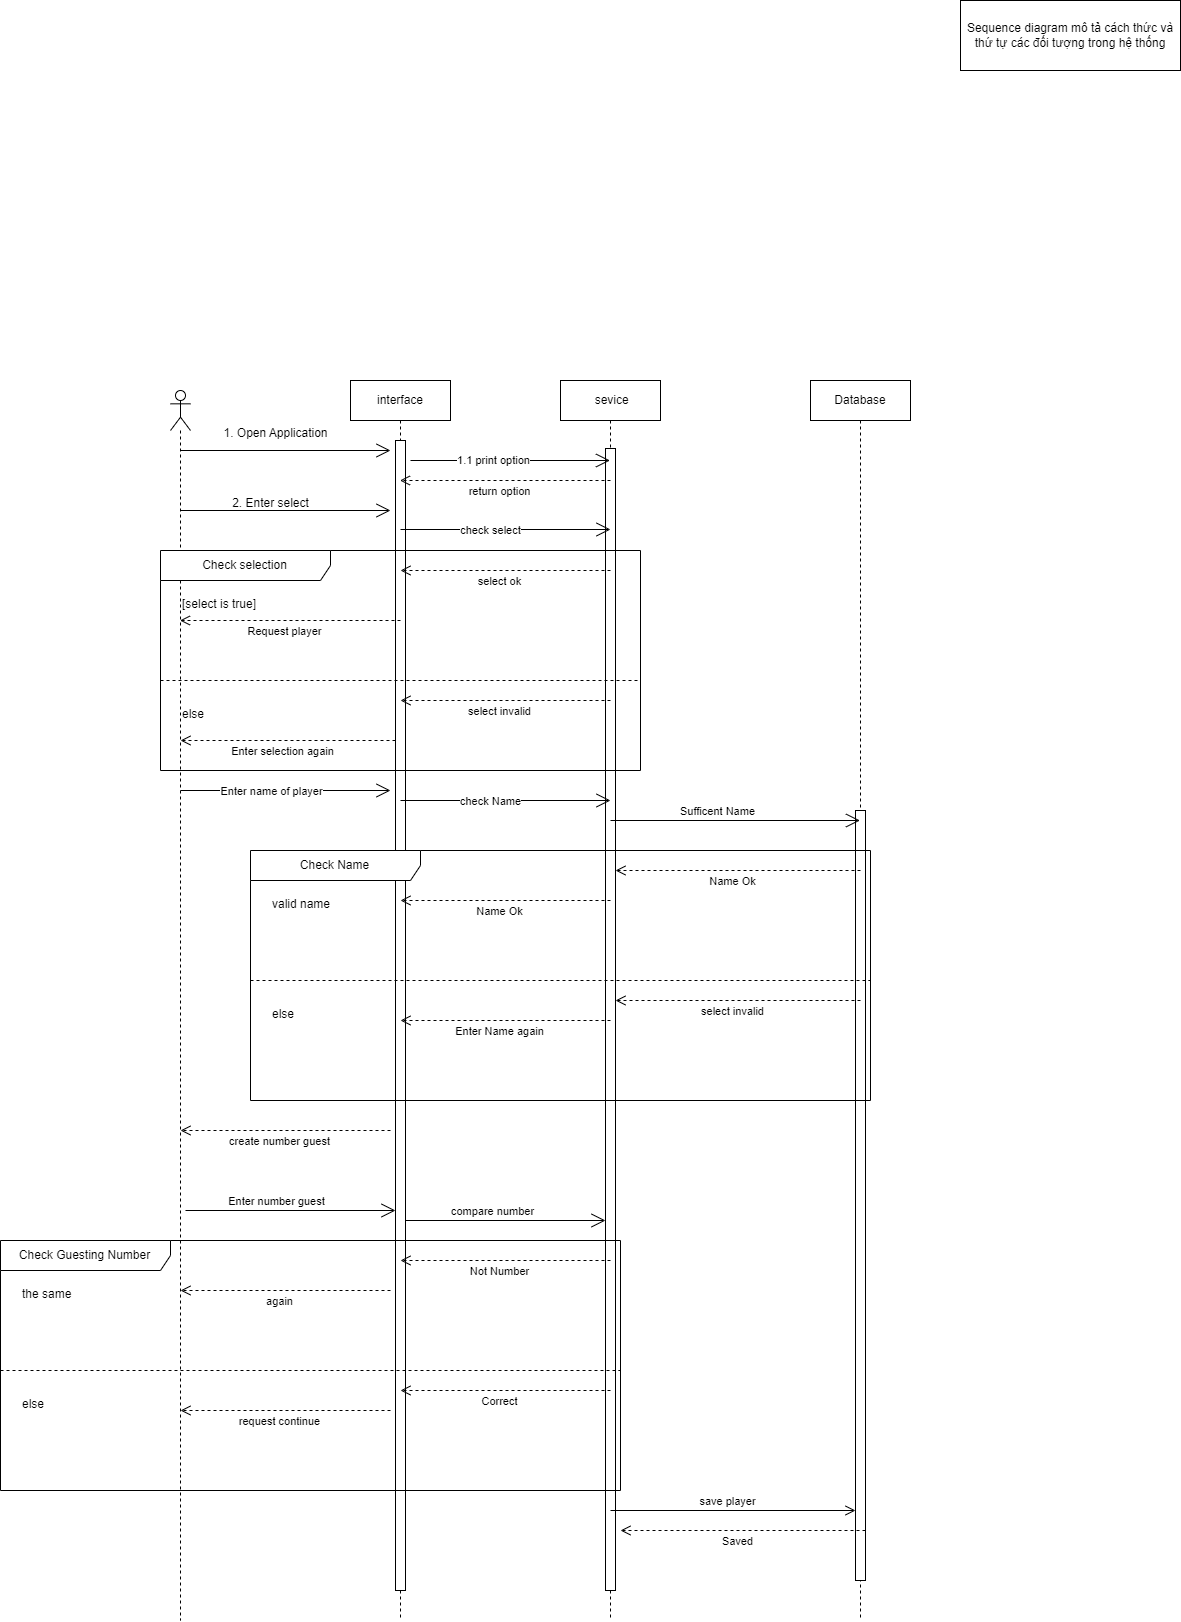

The diagram above was exported from draw.io. Its source (the exported page's mxGraphModel, read from the mxfile embedded in the PNG):
<mxGraphModel dx="2359" dy="785" grid="1" gridSize="10" guides="1" tooltips="1" connect="1" arrows="1" fold="1" page="1" pageScale="1" pageWidth="850" pageHeight="1100" math="0" shadow="0">
  <root>
    <mxCell id="0" />
    <mxCell id="1" parent="0" />
    <mxCell id="3rVSG4PDVw5ZxQMNGBqp-1" value="Sequence diagram mô tả cách thức và thứ tự các đối tượng trong hệ thống" style="rounded=0;whiteSpace=wrap;html=1;" parent="1" vertex="1">
      <mxGeometry x="630" y="20" width="220" height="70" as="geometry" />
    </mxCell>
    <mxCell id="cg9Q9PfGmLPbY84h9y6l-3" value="" style="shape=umlLifeline;perimeter=lifelinePerimeter;whiteSpace=wrap;html=1;container=1;dropTarget=0;collapsible=0;recursiveResize=0;outlineConnect=0;portConstraint=eastwest;newEdgeStyle={&quot;curved&quot;:0,&quot;rounded&quot;:0};participant=umlActor;" vertex="1" parent="1">
      <mxGeometry x="-160" y="410" width="20" height="1230" as="geometry" />
    </mxCell>
    <mxCell id="cg9Q9PfGmLPbY84h9y6l-4" value="interface" style="shape=umlLifeline;perimeter=lifelinePerimeter;whiteSpace=wrap;html=1;container=1;dropTarget=0;collapsible=0;recursiveResize=0;outlineConnect=0;portConstraint=eastwest;newEdgeStyle={&quot;curved&quot;:0,&quot;rounded&quot;:0};" vertex="1" parent="1">
      <mxGeometry x="20" y="400" width="100" height="1240" as="geometry" />
    </mxCell>
    <mxCell id="cg9Q9PfGmLPbY84h9y6l-5" value="" style="html=1;points=[[0,0,0,0,5],[0,1,0,0,-5],[1,0,0,0,5],[1,1,0,0,-5]];perimeter=orthogonalPerimeter;outlineConnect=0;targetShapes=umlLifeline;portConstraint=eastwest;newEdgeStyle={&quot;curved&quot;:0,&quot;rounded&quot;:0};" vertex="1" parent="cg9Q9PfGmLPbY84h9y6l-4">
      <mxGeometry x="45" y="60" width="10" height="1150" as="geometry" />
    </mxCell>
    <mxCell id="cg9Q9PfGmLPbY84h9y6l-8" value="&amp;nbsp;sevice" style="shape=umlLifeline;perimeter=lifelinePerimeter;whiteSpace=wrap;html=1;container=1;dropTarget=0;collapsible=0;recursiveResize=0;outlineConnect=0;portConstraint=eastwest;newEdgeStyle={&quot;curved&quot;:0,&quot;rounded&quot;:0};" vertex="1" parent="1">
      <mxGeometry x="230" y="400" width="100" height="1240" as="geometry" />
    </mxCell>
    <mxCell id="cg9Q9PfGmLPbY84h9y6l-26" value="" style="html=1;points=[[0,0,0,0,5],[0,1,0,0,-5],[1,0,0,0,5],[1,1,0,0,-5]];perimeter=orthogonalPerimeter;outlineConnect=0;targetShapes=umlLifeline;portConstraint=eastwest;newEdgeStyle={&quot;curved&quot;:0,&quot;rounded&quot;:0};" vertex="1" parent="cg9Q9PfGmLPbY84h9y6l-8">
      <mxGeometry x="45" y="68" width="10" height="1142" as="geometry" />
    </mxCell>
    <mxCell id="cg9Q9PfGmLPbY84h9y6l-9" value="" style="endArrow=open;endFill=1;endSize=12;html=1;rounded=0;" edge="1" parent="1">
      <mxGeometry width="160" relative="1" as="geometry">
        <mxPoint x="-150" y="470" as="sourcePoint" />
        <mxPoint x="60" y="470" as="targetPoint" />
      </mxGeometry>
    </mxCell>
    <mxCell id="cg9Q9PfGmLPbY84h9y6l-10" value="1. Open Application" style="text;html=1;align=center;verticalAlign=middle;resizable=0;points=[];autosize=1;strokeColor=none;fillColor=none;" vertex="1" parent="1">
      <mxGeometry x="-120" y="438" width="130" height="30" as="geometry" />
    </mxCell>
    <mxCell id="cg9Q9PfGmLPbY84h9y6l-14" value="Database" style="shape=umlLifeline;perimeter=lifelinePerimeter;whiteSpace=wrap;html=1;container=1;dropTarget=0;collapsible=0;recursiveResize=0;outlineConnect=0;portConstraint=eastwest;newEdgeStyle={&quot;curved&quot;:0,&quot;rounded&quot;:0};" vertex="1" parent="1">
      <mxGeometry x="480" y="400" width="100" height="1240" as="geometry" />
    </mxCell>
    <mxCell id="cg9Q9PfGmLPbY84h9y6l-51" value="" style="html=1;points=[[0,0,0,0,5],[0,1,0,0,-5],[1,0,0,0,5],[1,1,0,0,-5]];perimeter=orthogonalPerimeter;outlineConnect=0;targetShapes=umlLifeline;portConstraint=eastwest;newEdgeStyle={&quot;curved&quot;:0,&quot;rounded&quot;:0};" vertex="1" parent="cg9Q9PfGmLPbY84h9y6l-14">
      <mxGeometry x="45" y="430" width="10" height="770" as="geometry" />
    </mxCell>
    <mxCell id="cg9Q9PfGmLPbY84h9y6l-21" value="" style="endArrow=open;endFill=1;endSize=12;html=1;rounded=0;" edge="1" parent="1" target="cg9Q9PfGmLPbY84h9y6l-8">
      <mxGeometry width="160" relative="1" as="geometry">
        <mxPoint x="80" y="480" as="sourcePoint" />
        <mxPoint x="270" y="570" as="targetPoint" />
        <Array as="points">
          <mxPoint x="170" y="480" />
        </Array>
      </mxGeometry>
    </mxCell>
    <mxCell id="cg9Q9PfGmLPbY84h9y6l-23" value="1.1 print option" style="edgeLabel;html=1;align=center;verticalAlign=middle;resizable=0;points=[];" vertex="1" connectable="0" parent="cg9Q9PfGmLPbY84h9y6l-21">
      <mxGeometry x="-0.177" y="1" relative="1" as="geometry">
        <mxPoint as="offset" />
      </mxGeometry>
    </mxCell>
    <mxCell id="cg9Q9PfGmLPbY84h9y6l-25" value="return option" style="html=1;verticalAlign=bottom;endArrow=open;dashed=1;endSize=8;curved=0;rounded=0;" edge="1" parent="1" target="cg9Q9PfGmLPbY84h9y6l-4">
      <mxGeometry x="0.0483" y="20" relative="1" as="geometry">
        <mxPoint x="280" y="500" as="sourcePoint" />
        <mxPoint x="200" y="500" as="targetPoint" />
        <mxPoint as="offset" />
      </mxGeometry>
    </mxCell>
    <mxCell id="cg9Q9PfGmLPbY84h9y6l-34" value="Check selection" style="shape=umlFrame;whiteSpace=wrap;html=1;pointerEvents=0;recursiveResize=0;container=1;collapsible=0;width=170;" vertex="1" parent="1">
      <mxGeometry x="-170" y="570" width="480" height="220" as="geometry" />
    </mxCell>
    <mxCell id="cg9Q9PfGmLPbY84h9y6l-35" value="[select is true]" style="text;html=1;" vertex="1" parent="cg9Q9PfGmLPbY84h9y6l-34">
      <mxGeometry width="100" height="20" relative="1" as="geometry">
        <mxPoint x="20" y="40" as="offset" />
      </mxGeometry>
    </mxCell>
    <mxCell id="cg9Q9PfGmLPbY84h9y6l-36" value="else" style="line;strokeWidth=1;dashed=1;labelPosition=center;verticalLabelPosition=bottom;align=left;verticalAlign=top;spacingLeft=20;spacingTop=15;html=1;whiteSpace=wrap;" vertex="1" parent="cg9Q9PfGmLPbY84h9y6l-34">
      <mxGeometry y="125" width="480" height="10" as="geometry" />
    </mxCell>
    <mxCell id="cg9Q9PfGmLPbY84h9y6l-42" value="select ok" style="html=1;verticalAlign=bottom;endArrow=open;dashed=1;endSize=8;curved=0;rounded=0;" edge="1" parent="cg9Q9PfGmLPbY84h9y6l-34">
      <mxGeometry x="0.0483" y="20" relative="1" as="geometry">
        <mxPoint x="450" y="20" as="sourcePoint" />
        <mxPoint x="240" y="20" as="targetPoint" />
        <mxPoint as="offset" />
      </mxGeometry>
    </mxCell>
    <mxCell id="cg9Q9PfGmLPbY84h9y6l-43" value="Request player" style="html=1;verticalAlign=bottom;endArrow=open;dashed=1;endSize=8;curved=0;rounded=0;" edge="1" parent="cg9Q9PfGmLPbY84h9y6l-34" target="cg9Q9PfGmLPbY84h9y6l-3">
      <mxGeometry x="0.0483" y="20" relative="1" as="geometry">
        <mxPoint x="240" y="70" as="sourcePoint" />
        <mxPoint x="40" y="70" as="targetPoint" />
        <mxPoint as="offset" />
      </mxGeometry>
    </mxCell>
    <mxCell id="cg9Q9PfGmLPbY84h9y6l-45" value="select invalid" style="html=1;verticalAlign=bottom;endArrow=open;dashed=1;endSize=8;curved=0;rounded=0;" edge="1" parent="cg9Q9PfGmLPbY84h9y6l-34">
      <mxGeometry x="0.0483" y="20" relative="1" as="geometry">
        <mxPoint x="450" y="150" as="sourcePoint" />
        <mxPoint x="240" y="150" as="targetPoint" />
        <mxPoint as="offset" />
      </mxGeometry>
    </mxCell>
    <mxCell id="cg9Q9PfGmLPbY84h9y6l-46" value="Enter selection again" style="html=1;verticalAlign=bottom;endArrow=open;dashed=1;endSize=8;curved=0;rounded=0;" edge="1" parent="cg9Q9PfGmLPbY84h9y6l-34" source="cg9Q9PfGmLPbY84h9y6l-5">
      <mxGeometry x="0.0483" y="20" relative="1" as="geometry">
        <mxPoint x="230" y="190" as="sourcePoint" />
        <mxPoint x="20" y="190" as="targetPoint" />
        <mxPoint as="offset" />
      </mxGeometry>
    </mxCell>
    <mxCell id="cg9Q9PfGmLPbY84h9y6l-38" value="" style="endArrow=open;endFill=1;endSize=12;html=1;rounded=0;" edge="1" parent="1">
      <mxGeometry width="160" relative="1" as="geometry">
        <mxPoint x="-150" y="530" as="sourcePoint" />
        <mxPoint x="60" y="530" as="targetPoint" />
      </mxGeometry>
    </mxCell>
    <mxCell id="cg9Q9PfGmLPbY84h9y6l-39" value="2. Enter select" style="text;html=1;align=center;verticalAlign=middle;resizable=0;points=[];autosize=1;strokeColor=none;fillColor=none;" vertex="1" parent="1">
      <mxGeometry x="-110" y="508" width="100" height="30" as="geometry" />
    </mxCell>
    <mxCell id="cg9Q9PfGmLPbY84h9y6l-40" value="" style="endArrow=open;endFill=1;endSize=12;html=1;rounded=0;" edge="1" parent="1">
      <mxGeometry width="160" relative="1" as="geometry">
        <mxPoint x="70" y="549" as="sourcePoint" />
        <mxPoint x="280" y="549" as="targetPoint" />
      </mxGeometry>
    </mxCell>
    <mxCell id="cg9Q9PfGmLPbY84h9y6l-41" value="check select" style="edgeLabel;html=1;align=center;verticalAlign=middle;resizable=0;points=[];" vertex="1" connectable="0" parent="cg9Q9PfGmLPbY84h9y6l-40">
      <mxGeometry x="-0.1443" relative="1" as="geometry">
        <mxPoint as="offset" />
      </mxGeometry>
    </mxCell>
    <mxCell id="cg9Q9PfGmLPbY84h9y6l-47" value="" style="endArrow=open;endFill=1;endSize=12;html=1;rounded=0;" edge="1" parent="1">
      <mxGeometry width="160" relative="1" as="geometry">
        <mxPoint x="-150" y="810" as="sourcePoint" />
        <mxPoint x="60" y="810" as="targetPoint" />
      </mxGeometry>
    </mxCell>
    <mxCell id="cg9Q9PfGmLPbY84h9y6l-48" value="Enter name of player" style="edgeLabel;html=1;align=center;verticalAlign=middle;resizable=0;points=[];" vertex="1" connectable="0" parent="cg9Q9PfGmLPbY84h9y6l-47">
      <mxGeometry x="-0.1971" y="-3" relative="1" as="geometry">
        <mxPoint x="6" y="-3" as="offset" />
      </mxGeometry>
    </mxCell>
    <mxCell id="cg9Q9PfGmLPbY84h9y6l-49" value="" style="endArrow=open;endFill=1;endSize=12;html=1;rounded=0;" edge="1" parent="1">
      <mxGeometry width="160" relative="1" as="geometry">
        <mxPoint x="70" y="820" as="sourcePoint" />
        <mxPoint x="280" y="820" as="targetPoint" />
      </mxGeometry>
    </mxCell>
    <mxCell id="cg9Q9PfGmLPbY84h9y6l-50" value="check Name" style="edgeLabel;html=1;align=center;verticalAlign=middle;resizable=0;points=[];" vertex="1" connectable="0" parent="cg9Q9PfGmLPbY84h9y6l-49">
      <mxGeometry x="-0.1443" relative="1" as="geometry">
        <mxPoint as="offset" />
      </mxGeometry>
    </mxCell>
    <mxCell id="cg9Q9PfGmLPbY84h9y6l-52" value="" style="endArrow=open;endFill=1;endSize=12;html=1;rounded=0;" edge="1" parent="1">
      <mxGeometry width="160" relative="1" as="geometry">
        <mxPoint x="280" y="840" as="sourcePoint" />
        <mxPoint x="529.5" y="840" as="targetPoint" />
      </mxGeometry>
    </mxCell>
    <mxCell id="cg9Q9PfGmLPbY84h9y6l-53" value="Sufficent Name" style="edgeLabel;html=1;align=center;verticalAlign=middle;resizable=0;points=[];" vertex="1" connectable="0" parent="cg9Q9PfGmLPbY84h9y6l-52">
      <mxGeometry x="-0.1443" relative="1" as="geometry">
        <mxPoint y="-10" as="offset" />
      </mxGeometry>
    </mxCell>
    <mxCell id="cg9Q9PfGmLPbY84h9y6l-54" value="Check Name" style="shape=umlFrame;whiteSpace=wrap;html=1;pointerEvents=0;recursiveResize=0;container=1;collapsible=0;width=170;" vertex="1" parent="1">
      <mxGeometry x="-80" y="870" width="620" height="250" as="geometry" />
    </mxCell>
    <mxCell id="cg9Q9PfGmLPbY84h9y6l-55" value="valid name" style="text;html=1;" vertex="1" parent="cg9Q9PfGmLPbY84h9y6l-54">
      <mxGeometry width="100" height="20" relative="1" as="geometry">
        <mxPoint x="20" y="40" as="offset" />
      </mxGeometry>
    </mxCell>
    <mxCell id="cg9Q9PfGmLPbY84h9y6l-56" value="else" style="line;strokeWidth=1;dashed=1;labelPosition=center;verticalLabelPosition=bottom;align=left;verticalAlign=top;spacingLeft=20;spacingTop=15;html=1;whiteSpace=wrap;" vertex="1" parent="cg9Q9PfGmLPbY84h9y6l-54">
      <mxGeometry y="125" width="620" height="10" as="geometry" />
    </mxCell>
    <mxCell id="cg9Q9PfGmLPbY84h9y6l-57" value="Name Ok" style="html=1;verticalAlign=bottom;endArrow=open;dashed=1;endSize=8;curved=0;rounded=0;" edge="1" parent="cg9Q9PfGmLPbY84h9y6l-54" target="cg9Q9PfGmLPbY84h9y6l-26">
      <mxGeometry x="0.0483" y="20" relative="1" as="geometry">
        <mxPoint x="610" y="20" as="sourcePoint" />
        <mxPoint x="400" y="20" as="targetPoint" />
        <mxPoint as="offset" />
      </mxGeometry>
    </mxCell>
    <mxCell id="cg9Q9PfGmLPbY84h9y6l-58" value="Name Ok" style="html=1;verticalAlign=bottom;endArrow=open;dashed=1;endSize=8;curved=0;rounded=0;" edge="1" parent="cg9Q9PfGmLPbY84h9y6l-54">
      <mxGeometry x="0.0522" y="20" relative="1" as="geometry">
        <mxPoint x="360" y="50" as="sourcePoint" />
        <mxPoint x="150" y="50" as="targetPoint" />
        <mxPoint as="offset" />
      </mxGeometry>
    </mxCell>
    <mxCell id="cg9Q9PfGmLPbY84h9y6l-59" value="select invalid" style="html=1;verticalAlign=bottom;endArrow=open;dashed=1;endSize=8;curved=0;rounded=0;" edge="1" parent="cg9Q9PfGmLPbY84h9y6l-54" target="cg9Q9PfGmLPbY84h9y6l-26">
      <mxGeometry x="0.0483" y="20" relative="1" as="geometry">
        <mxPoint x="610" y="150" as="sourcePoint" />
        <mxPoint x="400" y="150" as="targetPoint" />
        <mxPoint as="offset" />
      </mxGeometry>
    </mxCell>
    <mxCell id="cg9Q9PfGmLPbY84h9y6l-60" value="Enter Name again" style="html=1;verticalAlign=bottom;endArrow=open;dashed=1;endSize=8;curved=0;rounded=0;" edge="1" parent="cg9Q9PfGmLPbY84h9y6l-54">
      <mxGeometry x="0.0483" y="20" relative="1" as="geometry">
        <mxPoint x="360" y="170" as="sourcePoint" />
        <mxPoint x="150" y="170" as="targetPoint" />
        <mxPoint as="offset" />
      </mxGeometry>
    </mxCell>
    <mxCell id="cg9Q9PfGmLPbY84h9y6l-65" value="create number guest" style="html=1;verticalAlign=bottom;endArrow=open;dashed=1;endSize=8;curved=0;rounded=0;" edge="1" parent="1">
      <mxGeometry x="0.0522" y="20" relative="1" as="geometry">
        <mxPoint x="60" y="1150" as="sourcePoint" />
        <mxPoint x="-150" y="1150" as="targetPoint" />
        <mxPoint as="offset" />
      </mxGeometry>
    </mxCell>
    <mxCell id="cg9Q9PfGmLPbY84h9y6l-66" value="" style="endArrow=open;endFill=1;endSize=12;html=1;rounded=0;" edge="1" parent="1">
      <mxGeometry width="160" relative="1" as="geometry">
        <mxPoint x="-145" y="1230" as="sourcePoint" />
        <mxPoint x="65" y="1230" as="targetPoint" />
      </mxGeometry>
    </mxCell>
    <mxCell id="cg9Q9PfGmLPbY84h9y6l-67" value="Enter number guest" style="edgeLabel;html=1;align=center;verticalAlign=middle;resizable=0;points=[];" vertex="1" connectable="0" parent="cg9Q9PfGmLPbY84h9y6l-66">
      <mxGeometry x="-0.1971" y="-3" relative="1" as="geometry">
        <mxPoint x="6" y="-13" as="offset" />
      </mxGeometry>
    </mxCell>
    <mxCell id="cg9Q9PfGmLPbY84h9y6l-68" value="" style="endArrow=open;endFill=1;endSize=12;html=1;rounded=0;" edge="1" parent="1" source="cg9Q9PfGmLPbY84h9y6l-5">
      <mxGeometry width="160" relative="1" as="geometry">
        <mxPoint x="80" y="1240" as="sourcePoint" />
        <mxPoint x="275" y="1240" as="targetPoint" />
      </mxGeometry>
    </mxCell>
    <mxCell id="cg9Q9PfGmLPbY84h9y6l-69" value="compare number" style="edgeLabel;html=1;align=center;verticalAlign=middle;resizable=0;points=[];" vertex="1" connectable="0" parent="cg9Q9PfGmLPbY84h9y6l-68">
      <mxGeometry x="-0.1971" y="-3" relative="1" as="geometry">
        <mxPoint x="6" y="-13" as="offset" />
      </mxGeometry>
    </mxCell>
    <mxCell id="cg9Q9PfGmLPbY84h9y6l-70" value="Check Guesting Number" style="shape=umlFrame;whiteSpace=wrap;html=1;pointerEvents=0;recursiveResize=0;container=1;collapsible=0;width=170;" vertex="1" parent="1">
      <mxGeometry x="-330" y="1260" width="620" height="250" as="geometry" />
    </mxCell>
    <mxCell id="cg9Q9PfGmLPbY84h9y6l-71" value="the same" style="text;html=1;" vertex="1" parent="cg9Q9PfGmLPbY84h9y6l-70">
      <mxGeometry width="100" height="20" relative="1" as="geometry">
        <mxPoint x="20" y="40" as="offset" />
      </mxGeometry>
    </mxCell>
    <mxCell id="cg9Q9PfGmLPbY84h9y6l-72" value="else" style="line;strokeWidth=1;dashed=1;labelPosition=center;verticalLabelPosition=bottom;align=left;verticalAlign=top;spacingLeft=20;spacingTop=15;html=1;whiteSpace=wrap;" vertex="1" parent="cg9Q9PfGmLPbY84h9y6l-70">
      <mxGeometry y="125" width="620" height="10" as="geometry" />
    </mxCell>
    <mxCell id="cg9Q9PfGmLPbY84h9y6l-73" value="Not Number" style="html=1;verticalAlign=bottom;endArrow=open;dashed=1;endSize=8;curved=0;rounded=0;" edge="1" parent="cg9Q9PfGmLPbY84h9y6l-70">
      <mxGeometry x="0.0483" y="20" relative="1" as="geometry">
        <mxPoint x="610" y="20" as="sourcePoint" />
        <mxPoint x="400" y="20" as="targetPoint" />
        <mxPoint as="offset" />
      </mxGeometry>
    </mxCell>
    <mxCell id="cg9Q9PfGmLPbY84h9y6l-74" value="again" style="html=1;verticalAlign=bottom;endArrow=open;dashed=1;endSize=8;curved=0;rounded=0;" edge="1" parent="cg9Q9PfGmLPbY84h9y6l-70">
      <mxGeometry x="0.0522" y="20" relative="1" as="geometry">
        <mxPoint x="390" y="50" as="sourcePoint" />
        <mxPoint x="180" y="50" as="targetPoint" />
        <mxPoint as="offset" />
      </mxGeometry>
    </mxCell>
    <mxCell id="cg9Q9PfGmLPbY84h9y6l-75" value="Correct" style="html=1;verticalAlign=bottom;endArrow=open;dashed=1;endSize=8;curved=0;rounded=0;" edge="1" parent="cg9Q9PfGmLPbY84h9y6l-70">
      <mxGeometry x="0.0483" y="20" relative="1" as="geometry">
        <mxPoint x="610" y="150" as="sourcePoint" />
        <mxPoint x="400" y="150" as="targetPoint" />
        <mxPoint as="offset" />
      </mxGeometry>
    </mxCell>
    <mxCell id="cg9Q9PfGmLPbY84h9y6l-76" value="request continue" style="html=1;verticalAlign=bottom;endArrow=open;dashed=1;endSize=8;curved=0;rounded=0;" edge="1" parent="cg9Q9PfGmLPbY84h9y6l-70">
      <mxGeometry x="0.0483" y="20" relative="1" as="geometry">
        <mxPoint x="390" y="170" as="sourcePoint" />
        <mxPoint x="180" y="170" as="targetPoint" />
        <mxPoint as="offset" />
      </mxGeometry>
    </mxCell>
    <mxCell id="cg9Q9PfGmLPbY84h9y6l-79" value="" style="endArrow=open;startArrow=none;endFill=0;startFill=0;endSize=8;html=1;verticalAlign=bottom;labelBackgroundColor=none;strokeWidth=1;rounded=0;exitX=1.5;exitY=0.606;exitDx=0;exitDy=0;exitPerimeter=0;" edge="1" parent="1" target="cg9Q9PfGmLPbY84h9y6l-51">
      <mxGeometry width="160" relative="1" as="geometry">
        <mxPoint x="280" y="1530.002" as="sourcePoint" />
        <mxPoint x="515" y="1530.002" as="targetPoint" />
      </mxGeometry>
    </mxCell>
    <mxCell id="cg9Q9PfGmLPbY84h9y6l-80" value="save player" style="edgeLabel;html=1;align=center;verticalAlign=middle;resizable=0;points=[];" vertex="1" connectable="0" parent="cg9Q9PfGmLPbY84h9y6l-79">
      <mxGeometry x="-0.0426" y="-2" relative="1" as="geometry">
        <mxPoint y="-12" as="offset" />
      </mxGeometry>
    </mxCell>
    <mxCell id="cg9Q9PfGmLPbY84h9y6l-81" value="Saved" style="html=1;verticalAlign=bottom;endArrow=open;dashed=1;endSize=8;curved=0;rounded=0;exitX=0.5;exitY=0.673;exitDx=0;exitDy=0;exitPerimeter=0;" edge="1" parent="1">
      <mxGeometry x="0.0483" y="20" relative="1" as="geometry">
        <mxPoint x="535" y="1550" as="sourcePoint" />
        <mxPoint x="290" y="1550" as="targetPoint" />
        <mxPoint as="offset" />
      </mxGeometry>
    </mxCell>
  </root>
</mxGraphModel>